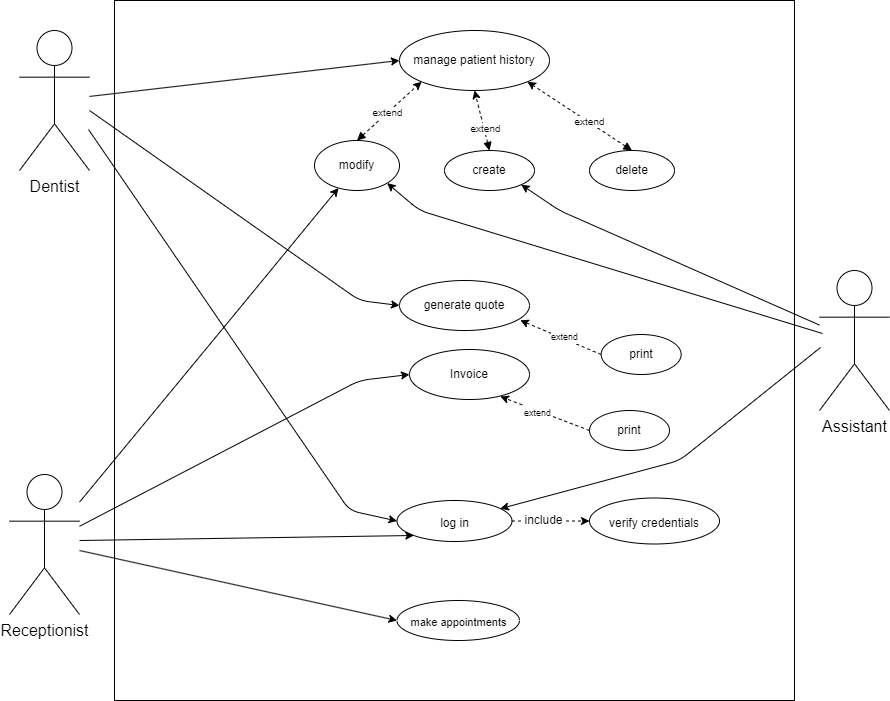

The diagram above was exported from draw.io. Its source (the exported page's mxGraphModel, read from the mxfile embedded in the PNG):
<mxGraphModel dx="452" dy="315" grid="1" gridSize="10" guides="1" tooltips="1" connect="1" arrows="1" fold="1" page="1" pageScale="1" pageWidth="1169" pageHeight="827" math="0" shadow="0">
  <root>
    <mxCell id="0" />
    <mxCell id="1" parent="0" />
    <mxCell id="41" value="" style="rounded=0;whiteSpace=wrap;html=1;fontSize=12;" parent="1" vertex="1">
      <mxGeometry x="155" y="40" width="680" height="700" as="geometry" />
    </mxCell>
    <mxCell id="2" value="&lt;font style=&quot;font-size: 12px;&quot;&gt;manage patient history&lt;/font&gt;" style="ellipse;whiteSpace=wrap;html=1;" parent="1" vertex="1">
      <mxGeometry x="440" y="70" width="150" height="60" as="geometry" />
    </mxCell>
    <mxCell id="6" style="edgeStyle=none;html=1;exitX=0.5;exitY=0;exitDx=0;exitDy=0;entryX=0;entryY=1;entryDx=0;entryDy=0;fontSize=16;dashed=1;startArrow=block;startFill=1;" parent="1" source="3" target="2" edge="1">
      <mxGeometry relative="1" as="geometry" />
    </mxCell>
    <mxCell id="9" value="extend" style="edgeLabel;html=1;align=center;verticalAlign=middle;resizable=0;points=[];fontSize=10;" parent="6" vertex="1" connectable="0">
      <mxGeometry x="-0.1209" y="-3" relative="1" as="geometry">
        <mxPoint y="-5" as="offset" />
      </mxGeometry>
    </mxCell>
    <mxCell id="3" value="modify" style="ellipse;whiteSpace=wrap;html=1;" parent="1" vertex="1">
      <mxGeometry x="355" y="180" width="85" height="50" as="geometry" />
    </mxCell>
    <mxCell id="7" style="edgeStyle=none;html=1;exitX=0.5;exitY=0;exitDx=0;exitDy=0;entryX=0.5;entryY=1;entryDx=0;entryDy=0;dashed=1;fontSize=16;startArrow=block;startFill=1;" parent="1" source="4" target="2" edge="1">
      <mxGeometry relative="1" as="geometry" />
    </mxCell>
    <mxCell id="10" value="extend" style="edgeLabel;html=1;align=center;verticalAlign=middle;resizable=0;points=[];fontSize=10;" parent="7" vertex="1" connectable="0">
      <mxGeometry x="-0.2731" y="-1" relative="1" as="geometry">
        <mxPoint as="offset" />
      </mxGeometry>
    </mxCell>
    <mxCell id="4" value="create" style="ellipse;whiteSpace=wrap;html=1;" parent="1" vertex="1">
      <mxGeometry x="485" y="190" width="90" height="40" as="geometry" />
    </mxCell>
    <mxCell id="8" style="edgeStyle=none;html=1;exitX=0.5;exitY=0;exitDx=0;exitDy=0;entryX=1;entryY=1;entryDx=0;entryDy=0;dashed=1;fontSize=16;startArrow=block;startFill=1;" parent="1" source="5" target="2" edge="1">
      <mxGeometry relative="1" as="geometry" />
    </mxCell>
    <mxCell id="11" value="extend" style="edgeLabel;html=1;align=center;verticalAlign=middle;resizable=0;points=[];fontSize=10;" parent="8" vertex="1" connectable="0">
      <mxGeometry x="-0.1843" y="-1" relative="1" as="geometry">
        <mxPoint as="offset" />
      </mxGeometry>
    </mxCell>
    <mxCell id="5" value="delete" style="ellipse;whiteSpace=wrap;html=1;" parent="1" vertex="1">
      <mxGeometry x="630" y="190" width="85" height="40" as="geometry" />
    </mxCell>
    <mxCell id="12" value="&lt;font style=&quot;font-size: 12px;&quot;&gt;generate quote&lt;/font&gt;" style="ellipse;whiteSpace=wrap;html=1;fontSize=10;" parent="1" vertex="1">
      <mxGeometry x="440" y="320" width="130" height="50" as="geometry" />
    </mxCell>
    <mxCell id="13" value="&lt;font style=&quot;font-size: 12px;&quot;&gt;Invoice&lt;/font&gt;" style="ellipse;whiteSpace=wrap;html=1;fontSize=10;" parent="1" vertex="1">
      <mxGeometry x="450" y="389" width="120" height="50" as="geometry" />
    </mxCell>
    <mxCell id="18" style="edgeStyle=none;html=1;exitX=0;exitY=0.5;exitDx=0;exitDy=0;entryX=0.757;entryY=0.94;entryDx=0;entryDy=0;entryPerimeter=0;dashed=1;fontSize=16;" parent="1" source="14" target="13" edge="1">
      <mxGeometry relative="1" as="geometry" />
    </mxCell>
    <mxCell id="19" value="&lt;font style=&quot;font-size: 9px;&quot;&gt;extend&lt;/font&gt;" style="edgeLabel;html=1;align=center;verticalAlign=middle;resizable=0;points=[];fontSize=16;" parent="18" vertex="1" connectable="0">
      <mxGeometry x="0.1728" relative="1" as="geometry">
        <mxPoint as="offset" />
      </mxGeometry>
    </mxCell>
    <mxCell id="14" value="print" style="ellipse;whiteSpace=wrap;html=1;" parent="1" vertex="1">
      <mxGeometry x="630" y="450" width="80" height="40" as="geometry" />
    </mxCell>
    <mxCell id="37" style="edgeStyle=none;html=1;exitX=1;exitY=0.5;exitDx=0;exitDy=0;entryX=0;entryY=0.5;entryDx=0;entryDy=0;fontSize=12;dashed=1;" parent="1" source="16" target="17" edge="1">
      <mxGeometry relative="1" as="geometry" />
    </mxCell>
    <mxCell id="38" value="&lt;font style=&quot;font-size: 12px;&quot;&gt;include&lt;/font&gt;" style="edgeLabel;html=1;align=center;verticalAlign=middle;resizable=0;points=[];fontSize=12;" parent="37" vertex="1" connectable="0">
      <mxGeometry x="-0.3931" y="1" relative="1" as="geometry">
        <mxPoint x="8" as="offset" />
      </mxGeometry>
    </mxCell>
    <mxCell id="16" value="&lt;font style=&quot;font-size: 12px;&quot;&gt;log in&lt;/font&gt;" style="ellipse;whiteSpace=wrap;html=1;fontSize=16;" parent="1" vertex="1">
      <mxGeometry x="437.5" y="540" width="115" height="41" as="geometry" />
    </mxCell>
    <mxCell id="17" value="&lt;font style=&quot;font-size: 12px;&quot;&gt;verify credentials&lt;/font&gt;" style="ellipse;whiteSpace=wrap;html=1;fontSize=16;" parent="1" vertex="1">
      <mxGeometry x="630" y="537.5" width="130" height="46" as="geometry" />
    </mxCell>
    <mxCell id="28" style="edgeStyle=none;html=1;entryX=0;entryY=0.5;entryDx=0;entryDy=0;fontSize=16;" parent="1" source="20" target="2" edge="1">
      <mxGeometry relative="1" as="geometry">
        <mxPoint x="130" y="140" as="sourcePoint" />
      </mxGeometry>
    </mxCell>
    <mxCell id="29" style="edgeStyle=none;html=1;entryX=0;entryY=0.5;entryDx=0;entryDy=0;fontSize=16;" parent="1" target="12" edge="1">
      <mxGeometry relative="1" as="geometry">
        <mxPoint x="130" y="150" as="sourcePoint" />
        <Array as="points">
          <mxPoint x="400" y="340" />
        </Array>
      </mxGeometry>
    </mxCell>
    <mxCell id="30" style="html=1;entryX=0;entryY=0.5;entryDx=0;entryDy=0;fontSize=16;" parent="1" target="16" edge="1">
      <mxGeometry relative="1" as="geometry">
        <mxPoint x="129" y="169" as="sourcePoint" />
        <Array as="points">
          <mxPoint x="390" y="550" />
        </Array>
      </mxGeometry>
    </mxCell>
    <mxCell id="20" value="&lt;font style=&quot;font-size: 16px;&quot;&gt;Dentist&lt;/font&gt;" style="shape=umlActor;verticalLabelPosition=bottom;verticalAlign=top;html=1;fontSize=9;" parent="1" vertex="1">
      <mxGeometry x="60" y="70" width="70" height="140" as="geometry" />
    </mxCell>
    <mxCell id="35" style="edgeStyle=none;html=1;entryX=1;entryY=1;entryDx=0;entryDy=0;fontSize=16;" parent="1" source="23" target="4" edge="1">
      <mxGeometry relative="1" as="geometry">
        <Array as="points">
          <mxPoint x="600" y="250" />
        </Array>
      </mxGeometry>
    </mxCell>
    <mxCell id="36" style="edgeStyle=none;html=1;entryX=1;entryY=1;entryDx=0;entryDy=0;fontSize=16;" parent="1" target="3" edge="1">
      <mxGeometry relative="1" as="geometry">
        <mxPoint x="863" y="373" as="sourcePoint" />
        <Array as="points">
          <mxPoint x="460" y="250" />
        </Array>
      </mxGeometry>
    </mxCell>
    <mxCell id="45" style="edgeStyle=none;html=1;" parent="1" target="16" edge="1">
      <mxGeometry relative="1" as="geometry">
        <mxPoint x="861" y="387" as="sourcePoint" />
        <Array as="points">
          <mxPoint x="720" y="500" />
        </Array>
      </mxGeometry>
    </mxCell>
    <mxCell id="23" value="&lt;span style=&quot;font-size: 16px;&quot;&gt;Assistant&lt;/span&gt;" style="shape=umlActor;verticalLabelPosition=bottom;verticalAlign=top;html=1;fontSize=9;" parent="1" vertex="1">
      <mxGeometry x="860" y="310" width="70" height="140" as="geometry" />
    </mxCell>
    <mxCell id="31" style="edgeStyle=none;html=1;fontSize=16;" parent="1" source="24" target="3" edge="1">
      <mxGeometry relative="1" as="geometry">
        <Array as="points">
          <mxPoint x="270" y="360" />
        </Array>
      </mxGeometry>
    </mxCell>
    <mxCell id="33" style="edgeStyle=none;html=1;entryX=0;entryY=0.5;entryDx=0;entryDy=0;fontSize=16;" parent="1" target="32" edge="1">
      <mxGeometry relative="1" as="geometry">
        <mxPoint x="120" y="590" as="sourcePoint" />
      </mxGeometry>
    </mxCell>
    <mxCell id="34" style="edgeStyle=none;html=1;entryX=0;entryY=0.5;entryDx=0;entryDy=0;fontSize=16;" parent="1" source="24" target="13" edge="1">
      <mxGeometry relative="1" as="geometry">
        <Array as="points">
          <mxPoint x="400" y="420" />
        </Array>
      </mxGeometry>
    </mxCell>
    <mxCell id="44" style="edgeStyle=none;html=1;entryX=0;entryY=1;entryDx=0;entryDy=0;" parent="1" target="16" edge="1">
      <mxGeometry relative="1" as="geometry">
        <mxPoint x="120" y="580" as="sourcePoint" />
      </mxGeometry>
    </mxCell>
    <mxCell id="24" value="&lt;span style=&quot;font-size: 16px;&quot;&gt;Receptionist&lt;br&gt;&lt;br&gt;&lt;/span&gt;" style="shape=umlActor;verticalLabelPosition=bottom;verticalAlign=top;html=1;fontSize=9;" parent="1" vertex="1">
      <mxGeometry x="50" y="514" width="70" height="140" as="geometry" />
    </mxCell>
    <mxCell id="32" value="&lt;font style=&quot;font-size: 11px;&quot;&gt;make appointments&lt;/font&gt;" style="ellipse;whiteSpace=wrap;html=1;fontSize=16;" parent="1" vertex="1">
      <mxGeometry x="437.5" y="640" width="122.5" height="40" as="geometry" />
    </mxCell>
    <mxCell id="46" style="edgeStyle=none;html=1;exitX=0;exitY=0.5;exitDx=0;exitDy=0;entryX=0.929;entryY=0.796;entryDx=0;entryDy=0;entryPerimeter=0;dashed=1;fontSize=16;" edge="1" parent="1" source="48" target="12">
      <mxGeometry relative="1" as="geometry">
        <mxPoint x="552.4999999999999" y="360" as="targetPoint" />
      </mxGeometry>
    </mxCell>
    <mxCell id="47" value="&lt;font style=&quot;font-size: 9px;&quot;&gt;extend&lt;/font&gt;" style="edgeLabel;html=1;align=center;verticalAlign=middle;resizable=0;points=[];fontSize=16;" vertex="1" connectable="0" parent="46">
      <mxGeometry x="0.1728" relative="1" as="geometry">
        <mxPoint x="11" as="offset" />
      </mxGeometry>
    </mxCell>
    <mxCell id="48" value="print" style="ellipse;whiteSpace=wrap;html=1;" vertex="1" parent="1">
      <mxGeometry x="641.66" y="374" width="80" height="40" as="geometry" />
    </mxCell>
  </root>
</mxGraphModel>